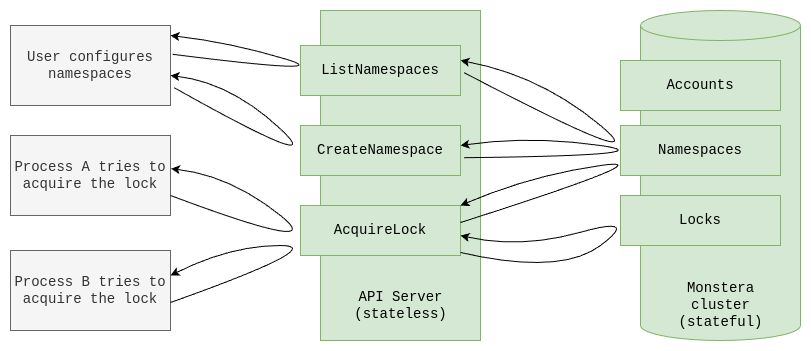

The diagram above was exported from draw.io. Its source (the exported page's mxGraphModel, read from the mxfile embedded in the PNG):
<mxGraphModel dx="2586" dy="1475" grid="1" gridSize="10" guides="1" tooltips="1" connect="1" arrows="1" fold="1" page="1" pageScale="1" pageWidth="3300" pageHeight="4681" math="0" shadow="0">
  <root>
    <mxCell id="0" />
    <mxCell id="1" parent="0" />
    <mxCell id="2" value="&lt;font face=&quot;Courier New&quot;&gt;&lt;span style=&quot;font-size: 14px;&quot;&gt;Process A tries to acquire the lock&lt;/span&gt;&lt;/font&gt;" style="rounded=0;whiteSpace=wrap;html=1;fillColor=#f5f5f5;fontColor=#333333;strokeColor=#666666;" vertex="1" parent="1">
      <mxGeometry x="560" y="1100" width="160" height="80" as="geometry" />
    </mxCell>
    <mxCell id="3" value="&lt;span style=&quot;font-family: &amp;quot;Courier New&amp;quot;; font-size: 14px;&quot;&gt;Process B tries to acquire the lock&lt;/span&gt;" style="rounded=0;whiteSpace=wrap;html=1;fillColor=#f5f5f5;fontColor=#333333;strokeColor=#666666;" vertex="1" parent="1">
      <mxGeometry x="560" y="1215" width="160" height="80" as="geometry" />
    </mxCell>
    <mxCell id="4" value="" style="curved=1;endArrow=classic;html=1;rounded=0;exitX=1;exitY=0.75;exitDx=0;exitDy=0;entryX=1.003;entryY=0.415;entryDx=0;entryDy=0;entryPerimeter=0;" edge="1" source="2" target="2" parent="1">
      <mxGeometry width="50" height="50" relative="1" as="geometry">
        <mxPoint x="810" y="1110" as="sourcePoint" />
        <mxPoint x="720" y="1030" as="targetPoint" />
        <Array as="points">
          <mxPoint x="880" y="1220" />
          <mxPoint x="780" y="1140" />
        </Array>
      </mxGeometry>
    </mxCell>
    <mxCell id="5" value="" style="curved=1;endArrow=classic;html=1;rounded=0;exitX=1;exitY=0.75;exitDx=0;exitDy=0;entryX=1.003;entryY=0.415;entryDx=0;entryDy=0;entryPerimeter=0;" edge="1" parent="1">
      <mxGeometry width="50" height="50" relative="1" as="geometry">
        <mxPoint x="720" y="1267" as="sourcePoint" />
        <mxPoint x="720" y="1240" as="targetPoint" />
        <Array as="points">
          <mxPoint x="880" y="1210" />
          <mxPoint x="780" y="1210" />
        </Array>
      </mxGeometry>
    </mxCell>
    <mxCell id="6" value="" style="rounded=0;whiteSpace=wrap;html=1;fillColor=#d5e8d4;strokeColor=#82b366;" vertex="1" parent="1">
      <mxGeometry x="870" y="975" width="160" height="330" as="geometry" />
    </mxCell>
    <mxCell id="7" value="&lt;font style=&quot;font-size: 14px;&quot; face=&quot;Courier New&quot;&gt;AcquireLock&lt;/font&gt;" style="rounded=0;whiteSpace=wrap;html=1;fillColor=#d5e8d4;strokeColor=#82b366;" vertex="1" parent="1">
      <mxGeometry x="850" y="1170" width="160" height="50" as="geometry" />
    </mxCell>
    <mxCell id="8" value="&lt;font style=&quot;font-size: 14px;&quot; face=&quot;Courier New&quot;&gt;API Server&lt;/font&gt;&lt;div&gt;&lt;font style=&quot;font-size: 14px;&quot; face=&quot;Courier New&quot;&gt;(stateless)&lt;/font&gt;&lt;/div&gt;" style="text;html=1;align=center;verticalAlign=middle;resizable=0;points=[];autosize=1;strokeColor=none;fillColor=none;" vertex="1" parent="1">
      <mxGeometry x="890" y="1245" width="120" height="50" as="geometry" />
    </mxCell>
    <mxCell id="9" value="" style="shape=cylinder3;whiteSpace=wrap;html=1;boundedLbl=1;backgroundOutline=1;size=15;fillColor=#d5e8d4;strokeColor=#82b366;" vertex="1" parent="1">
      <mxGeometry x="1190" y="975" width="160" height="330" as="geometry" />
    </mxCell>
    <mxCell id="10" value="&lt;span style=&quot;font-family: &amp;quot;Courier New&amp;quot;; font-size: 14px; text-wrap-mode: wrap;&quot;&gt;Monstera cluster&lt;/span&gt;&lt;div&gt;&lt;span style=&quot;font-family: &amp;quot;Courier New&amp;quot;; font-size: 14px; text-wrap-mode: wrap;&quot;&gt;(stateful)&lt;/span&gt;&lt;/div&gt;" style="text;html=1;align=center;verticalAlign=middle;resizable=0;points=[];autosize=1;strokeColor=none;fillColor=none;" vertex="1" parent="1">
      <mxGeometry x="1190" y="1245" width="160" height="50" as="geometry" />
    </mxCell>
    <mxCell id="11" value="&lt;font face=&quot;Courier New&quot;&gt;&lt;span style=&quot;font-size: 14px;&quot;&gt;Namespaces&lt;/span&gt;&lt;/font&gt;" style="rounded=0;whiteSpace=wrap;html=1;fillColor=#d5e8d4;strokeColor=#82b366;" vertex="1" parent="1">
      <mxGeometry x="1170" y="1090" width="160" height="50" as="geometry" />
    </mxCell>
    <mxCell id="12" value="&lt;font face=&quot;Courier New&quot;&gt;&lt;span style=&quot;font-size: 14px;&quot;&gt;Accounts&lt;/span&gt;&lt;/font&gt;" style="rounded=0;whiteSpace=wrap;html=1;fillColor=#d5e8d4;strokeColor=#82b366;" vertex="1" parent="1">
      <mxGeometry x="1170" y="1025" width="160" height="50" as="geometry" />
    </mxCell>
    <mxCell id="13" value="&lt;font face=&quot;Courier New&quot;&gt;&lt;span style=&quot;font-size: 14px;&quot;&gt;Locks&lt;/span&gt;&lt;/font&gt;" style="rounded=0;whiteSpace=wrap;html=1;fillColor=#d5e8d4;strokeColor=#82b366;" vertex="1" parent="1">
      <mxGeometry x="1170" y="1160" width="160" height="50" as="geometry" />
    </mxCell>
    <mxCell id="14" value="" style="curved=1;endArrow=classic;html=1;rounded=0;exitX=1;exitY=0.75;exitDx=0;exitDy=0;entryX=1;entryY=0.5;entryDx=0;entryDy=0;" edge="1" parent="1">
      <mxGeometry width="50" height="50" relative="1" as="geometry">
        <mxPoint x="1010" y="1217" as="sourcePoint" />
        <mxPoint x="1010" y="1200" as="targetPoint" />
        <Array as="points">
          <mxPoint x="1110" y="1240" />
          <mxPoint x="1190" y="1180" />
          <mxPoint x="1070" y="1213.5" />
        </Array>
      </mxGeometry>
    </mxCell>
    <mxCell id="15" value="" style="curved=1;endArrow=classic;html=1;rounded=0;exitX=1;exitY=0.75;exitDx=0;exitDy=0;entryX=1;entryY=0.5;entryDx=0;entryDy=0;" edge="1" parent="1">
      <mxGeometry width="50" height="50" relative="1" as="geometry">
        <mxPoint x="1010" y="1187" as="sourcePoint" />
        <mxPoint x="1010" y="1170" as="targetPoint" />
        <Array as="points">
          <mxPoint x="1220" y="1120" />
          <mxPoint x="1080" y="1140" />
        </Array>
      </mxGeometry>
    </mxCell>
    <mxCell id="16" value="&lt;font face=&quot;Courier New&quot;&gt;&lt;span style=&quot;font-size: 14px;&quot;&gt;User configures namespaces&lt;/span&gt;&lt;/font&gt;" style="rounded=0;whiteSpace=wrap;html=1;fillColor=#f5f5f5;fontColor=#333333;strokeColor=#666666;" vertex="1" parent="1">
      <mxGeometry x="560" y="990" width="160" height="80" as="geometry" />
    </mxCell>
    <mxCell id="17" value="&lt;font style=&quot;font-size: 14px;&quot; face=&quot;Courier New&quot;&gt;CreateNamespace&lt;/font&gt;" style="rounded=0;whiteSpace=wrap;html=1;fillColor=#d5e8d4;strokeColor=#82b366;" vertex="1" parent="1">
      <mxGeometry x="850" y="1090" width="160" height="50" as="geometry" />
    </mxCell>
    <mxCell id="18" value="&lt;font style=&quot;font-size: 14px;&quot; face=&quot;Courier New&quot;&gt;ListNamespaces&lt;/font&gt;" style="rounded=0;whiteSpace=wrap;html=1;fillColor=#d5e8d4;strokeColor=#82b366;" vertex="1" parent="1">
      <mxGeometry x="850" y="1010" width="160" height="50" as="geometry" />
    </mxCell>
    <mxCell id="19" value="" style="curved=1;endArrow=classic;html=1;rounded=0;exitX=1.013;exitY=0.36;exitDx=0;exitDy=0;entryX=1.003;entryY=0.415;entryDx=0;entryDy=0;entryPerimeter=0;exitPerimeter=0;" edge="1" source="16" parent="1">
      <mxGeometry width="50" height="50" relative="1" as="geometry">
        <mxPoint x="720" y="1027" as="sourcePoint" />
        <mxPoint x="720" y="1000" as="targetPoint" />
        <Array as="points">
          <mxPoint x="890" y="1040" />
          <mxPoint x="780" y="1007" />
        </Array>
      </mxGeometry>
    </mxCell>
    <mxCell id="20" value="" style="curved=1;endArrow=classic;html=1;rounded=0;exitX=1.023;exitY=0.59;exitDx=0;exitDy=0;entryX=1.003;entryY=0.415;entryDx=0;entryDy=0;entryPerimeter=0;exitPerimeter=0;" edge="1" parent="1">
      <mxGeometry width="50" height="50" relative="1" as="geometry">
        <mxPoint x="723.6799999999998" y="1052.1999999999998" as="sourcePoint" />
        <mxPoint x="720" y="1040" as="targetPoint" />
        <Array as="points">
          <mxPoint x="880" y="1140" />
          <mxPoint x="780" y="1047" />
        </Array>
      </mxGeometry>
    </mxCell>
    <mxCell id="21" value="" style="curved=1;endArrow=classic;html=1;rounded=0;exitX=1.023;exitY=0.59;exitDx=0;exitDy=0;entryX=1.003;entryY=0.415;entryDx=0;entryDy=0;entryPerimeter=0;exitPerimeter=0;" edge="1" parent="1">
      <mxGeometry width="50" height="50" relative="1" as="geometry">
        <mxPoint x="1013.6799999999998" y="1037.1999999999998" as="sourcePoint" />
        <mxPoint x="1010" y="1025" as="targetPoint" />
        <Array as="points">
          <mxPoint x="1210" y="1140" />
          <mxPoint x="1090" y="1040" />
        </Array>
      </mxGeometry>
    </mxCell>
    <mxCell id="22" value="" style="curved=1;endArrow=classic;html=1;rounded=0;exitX=1.023;exitY=0.59;exitDx=0;exitDy=0;entryX=1.003;entryY=0.415;entryDx=0;entryDy=0;entryPerimeter=0;exitPerimeter=0;" edge="1" parent="1">
      <mxGeometry width="50" height="50" relative="1" as="geometry">
        <mxPoint x="1013.6799999999998" y="1122.1999999999998" as="sourcePoint" />
        <mxPoint x="1010" y="1110" as="targetPoint" />
        <Array as="points">
          <mxPoint x="1220" y="1120" />
          <mxPoint x="1080" y="1100" />
        </Array>
      </mxGeometry>
    </mxCell>
  </root>
</mxGraphModel>